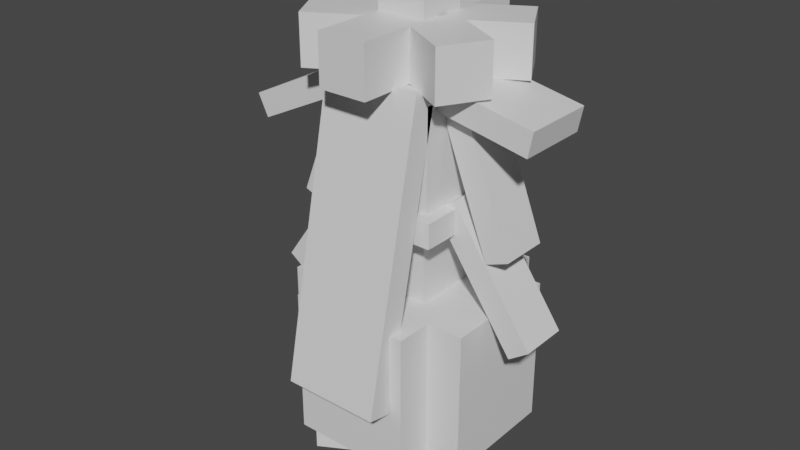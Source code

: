 # Source: lilligant.blend  (saved by Blender 2.81.16; exported with 4.5.12 LTS)
import bpy
from mathutils import Matrix  # noqa: F401  (used for matrix-valued properties, if any)

bpy.ops.wm.read_factory_settings(use_empty=True)
scene = bpy.context.scene
scene.name = 'Scene'

# ---- collections
col_collection = bpy.data.collections.new('Collection'); scene.collection.children.link(col_collection)

# ---- materials (node trees are filled in below, after node groups)
mat_default_obj = bpy.data.materials.new('Default OBJ')
mat_default_obj.use_transparent_shadow = False

# ---- material node trees
mat_default_obj.use_nodes = True; mat_default_obj.node_tree.nodes.clear()
_N = mat_default_obj.node_tree.nodes; _L = mat_default_obj.node_tree.links
n0 = _N.new('ShaderNodeOutputMaterial'); n0.name = 'Material Output'; n0.location = (300, 300)
n1 = _N.new('ShaderNodeBsdfPrincipled'); n1.name = 'Principled BSDF'; n1.location = (10, 300)
n1.distribution = 'GGX'
n1.subsurface_method = 'BURLEY'
n1.inputs[3].default_value = 1.45
n1.inputs[27].default_value = (0.0, 0.0, 0.0, 1.0)
n1.inputs[28].default_value = 1.0
_L.new(n1.outputs[0], n0.inputs[0])
n0.is_active_output = True

# ---- world
world_world = bpy.data.worlds.new('World'); scene.world = world_world
world_world.use_nodes = True; world_world.node_tree.nodes.clear()
_N = world_world.node_tree.nodes; _L = world_world.node_tree.links
n0 = _N.new('ShaderNodeOutputWorld'); n0.name = 'World Output'; n0.location = (300, 300)
n1 = _N.new('ShaderNodeBackground'); n1.name = 'Background'; n1.location = (10, 300)
n1.inputs[0].default_value = (0.05088, 0.05088, 0.05088, 1.0)
_L.new(n1.outputs[0], n0.inputs[0])
n0.is_active_output = True
world_world.color = (0.05088, 0.05088, 0.05088)
world_world.use_sun_shadow = False
world_world.sun_shadow_jitter_overblur = 0.0

# ---- meshes
me_leafback = bpy.data.meshes.new('leafback')
me_leafback.from_pydata([(0.125, -0.7402, 0.125), (-0.125, -0.7402, 0.125), (-0.125, -0.006483, -0.03057), (0.125, -0.006483, -0.03057), (-0.125, -0.7272, 0.1862), (0.125, -0.7272, 0.1862), (0.125, 0.006484, 0.03057), (-0.125, 0.006484, 0.03057)], [], [(0, 1, 2, 3), (4, 5, 6, 7), (3, 2, 7, 6), (5, 4, 1, 0), (5, 0, 3, 6), (1, 4, 7, 2)])
_uv = me_leafback.uv_layers.new(name='UVMap')
_uv.uv.foreach_set('vector', [0.0125, 0.0, 0.0625, 0.0, 0.0625, 0.1538, 0.0125, 0.1538, 0.075, 0.0, 0.125, 0.0, 0.125, 0.1538, 0.075, 0.1538, 0.0125, 0.1538, 0.0625, 0.1538, 0.0625, 0.1667, 0.0125, 0.1667, 0.0625, 0.1538, 0.1125, 0.1538, 0.1125, 0.1667, 0.0625, 0.1667, 0.0, 0.0, 0.0125, 0.0, 0.0125, 0.1538, 0.0, 0.1538, 0.0625, 0.0, 0.075, 0.0, 0.075, 0.1538, 0.0625, 0.1538])
me_leafback.materials.append(mat_default_obj)
me_leafback.use_remesh_fix_poles = True
me_leafback.use_remesh_preserve_attributes = False
me_leafback.use_mirror_vertex_groups = False
me_leafback.update()
me_footright = bpy.data.meshes.new('footright')
me_footright.from_pydata([(0.077, -0.0625, 0.1166), (0.1395, -0.0625, 0.008373), (0.1395, 0.0625, 0.008373), (0.077, 0.0625, 0.1166), (-0.077, -0.0625, -0.1166), (-0.1395, -0.0625, -0.008373), (-0.1395, 0.0625, -0.008373), (-0.077, 0.0625, -0.1166)], [], [(0, 1, 2, 3), (4, 5, 6, 7), (3, 2, 7, 6), (5, 4, 1, 0), (5, 0, 3, 6), (1, 4, 7, 2)])
_uv = me_footright.uv_layers.new(name='UVMap')
_uv.uv.foreach_set('vector', [0.05, 0.1923, 0.075, 0.1923, 0.075, 0.2179, 0.05, 0.2179, 0.125, 0.1923, 0.15, 0.1923, 0.15, 0.2179, 0.125, 0.2179, 0.05, 0.2179, 0.075, 0.2179, 0.075, 0.2692, 0.05, 0.2692, 0.075, 0.2179, 0.1, 0.2179, 0.1, 0.2692, 0.075, 0.2692, 0.0, 0.1923, 0.05, 0.1923, 0.05, 0.2179, 0.0, 0.2179, 0.075, 0.1923, 0.125, 0.1923, 0.125, 0.2179, 0.075, 0.2179])
me_footright.materials.append(mat_default_obj)
me_footright.use_remesh_fix_poles = True
me_footright.use_remesh_preserve_attributes = False
me_footright.use_mirror_vertex_groups = False
me_footright.update()
me_body = bpy.data.meshes.new('body')
me_body.from_pydata([(0.09375, -0.09375, -0.09375), (-0.09375, -0.09375, -0.09375), (-0.09375, 0.09375, -0.09375), (0.09375, 0.09375, -0.09375), (-0.09375, -0.09375, 0.09375), (0.09375, -0.09375, 0.09375), (0.09375, 0.09375, 0.09375), (-0.09375, 0.09375, 0.09375)], [], [(0, 1, 2, 3), (4, 5, 6, 7), (3, 2, 7, 6), (5, 4, 1, 0), (5, 0, 3, 6), (1, 4, 7, 2)])
_uv = me_body.uv_layers.new(name='UVMap')
_uv.uv.foreach_set('vector', [0.0375, 0.5897, 0.075, 0.5897, 0.075, 0.6282, 0.0375, 0.6282, 0.1125, 0.5897, 0.15, 0.5897, 0.15, 0.6282, 0.1125, 0.6282, 0.0375, 0.6282, 0.075, 0.6282, 0.075, 0.6667, 0.0375, 0.6667, 0.075, 0.6282, 0.1125, 0.6282, 0.1125, 0.6667, 0.075, 0.6667, 0.0, 0.5897, 0.0375, 0.5897, 0.0375, 0.6282, 0.0, 0.6282, 0.075, 0.5897, 0.1125, 0.5897, 0.1125, 0.6282, 0.075, 0.6282])
me_body.materials.append(mat_default_obj)
me_body.use_remesh_fix_poles = True
me_body.use_remesh_preserve_attributes = False
me_body.use_mirror_vertex_groups = False
me_body.update()
me_frill = bpy.data.meshes.new('frill')
me_frill.from_pydata([(0.1562, -0.03125, -0.1562), (-0.1562, -0.03125, -0.1562), (-0.1562, 0.03125, -0.1562), (0.1562, 0.03125, -0.1562), (-0.1562, -0.03125, 0.1562), (0.1562, -0.03125, 0.1562), (0.1562, 0.03125, 0.1562), (-0.1562, 0.03125, 0.1562)], [], [(0, 1, 2, 3), (4, 5, 6, 7), (3, 2, 7, 6), (5, 4, 1, 0), (5, 0, 3, 6), (1, 4, 7, 2)])
_uv = me_frill.uv_layers.new(name='UVMap')
_uv.uv.foreach_set('vector', [0.8125, 0.9231, 0.875, 0.9231, 0.875, 0.9359, 0.8125, 0.9359, 0.9375, 0.9231, 1.0, 0.9231, 1.0, 0.9359, 0.9375, 0.9359, 0.8125, 0.9359, 0.875, 0.9359, 0.875, 1.0, 0.8125, 1.0, 0.875, 0.9359, 0.9375, 0.9359, 0.9375, 1.0, 0.875, 1.0, 0.75, 0.9231, 0.8125, 0.9231, 0.8125, 0.9359, 0.75, 0.9359, 0.875, 0.9231, 0.9375, 0.9231, 0.9375, 0.9359, 0.875, 0.9359])
me_frill.materials.append(mat_default_obj)
me_frill.use_remesh_fix_poles = True
me_frill.use_remesh_preserve_attributes = False
me_frill.use_mirror_vertex_groups = False
me_frill.update()
me_head = bpy.data.meshes.new('head')
me_head.from_pydata([(0.125, 0.0, -0.125), (-0.125, 0.0, -0.125), (-0.125, 0.25, -0.125), (0.125, 0.25, -0.125), (-0.125, 0.0, 0.125), (0.125, 0.0, 0.125), (0.125, 0.25, 0.125), (-0.125, 0.25, 0.125)], [], [(0, 1, 2, 3), (4, 5, 6, 7), (3, 2, 7, 6), (5, 4, 1, 0), (5, 0, 3, 6), (1, 4, 7, 2)])
_uv = me_head.uv_layers.new(name='UVMap')
_uv.uv.foreach_set('vector', [0.05, 0.8974, 0.1, 0.8974, 0.1, 0.9487, 0.05, 0.9487, 0.15, 0.8974, 0.2, 0.8974, 0.2, 0.9487, 0.15, 0.9487, 0.05, 0.9487, 0.1, 0.9487, 0.1, 1.0, 0.05, 1.0, 0.1, 0.9487, 0.15, 0.9487, 0.15, 1.0, 0.1, 1.0, 0.0, 0.8974, 0.05, 0.8974, 0.05, 0.9487, 0.0, 0.9487, 0.1, 0.8974, 0.15, 0.8974, 0.15, 0.9487, 0.1, 0.9487])
me_head.materials.append(mat_default_obj)
me_head.use_remesh_fix_poles = True
me_head.use_remesh_preserve_attributes = False
me_head.use_mirror_vertex_groups = False
me_head.update()
me_headchild = bpy.data.meshes.new('headChild')
me_headchild.from_pydata([(0.2103, 0.06781, -0.09375), (-0.1829, -0.124, -0.09375), (-0.2103, -0.06781, -0.09375), (0.1829, 0.124, -0.09375), (-0.1829, -0.124, 0.09375), (0.2103, 0.06781, 0.09375), (0.1829, 0.124, 0.09375), (-0.2103, -0.06781, 0.09375)], [], [(0, 1, 2, 3), (4, 5, 6, 7), (3, 2, 7, 6), (5, 4, 1, 0), (5, 0, 3, 6), (1, 4, 7, 2)])
_uv = me_headchild.uv_layers.new(name='UVMap')
_uv.uv.foreach_set('vector', [0.2875, 0.7564, 0.375, 0.7564, 0.375, 0.7692, 0.2875, 0.7692, 0.4125, 0.7564, 0.5, 0.7564, 0.5, 0.7692, 0.4125, 0.7692, 0.2875, 0.7692, 0.375, 0.7692, 0.375, 0.8077, 0.2875, 0.8077, 0.375, 0.7692, 0.4625, 0.7692, 0.4625, 0.8077, 0.375, 0.8077, 0.25, 0.7564, 0.2875, 0.7564, 0.2875, 0.7692, 0.25, 0.7692, 0.375, 0.7564, 0.4125, 0.7564, 0.4125, 0.7692, 0.375, 0.7692])
me_headchild.materials.append(mat_default_obj)
me_headchild.use_remesh_fix_poles = True
me_headchild.use_remesh_preserve_attributes = False
me_headchild.use_mirror_vertex_groups = False
me_headchild.update()
me_headchild_000 = bpy.data.meshes.new('headChild.000')
me_headchild_000.from_pydata([(0.2088, -0.07242, -0.09375), (-0.2207, 0.01106, -0.09375), (-0.2088, 0.07242, -0.09375), (0.2207, -0.01106, -0.09375), (-0.2207, 0.01106, 0.09375), (0.2088, -0.07242, 0.09375), (0.2207, -0.01106, 0.09375), (-0.2088, 0.07242, 0.09375)], [], [(0, 1, 2, 3), (4, 5, 6, 7), (3, 2, 7, 6), (5, 4, 1, 0), (5, 0, 3, 6), (1, 4, 7, 2)])
_uv = me_headchild_000.uv_layers.new(name='UVMap')
_uv.uv.foreach_set('vector', [0.2875, 0.7564, 0.375, 0.7564, 0.375, 0.7692, 0.2875, 0.7692, 0.4125, 0.7564, 0.5, 0.7564, 0.5, 0.7692, 0.4125, 0.7692, 0.2875, 0.7692, 0.375, 0.7692, 0.375, 0.8077, 0.2875, 0.8077, 0.375, 0.7692, 0.4625, 0.7692, 0.4625, 0.8077, 0.375, 0.8077, 0.25, 0.7564, 0.2875, 0.7564, 0.2875, 0.7692, 0.25, 0.7692, 0.375, 0.7564, 0.4125, 0.7564, 0.4125, 0.7692, 0.375, 0.7692])
me_headchild_000.materials.append(mat_default_obj)
me_headchild_000.use_remesh_fix_poles = True
me_headchild_000.use_remesh_preserve_attributes = False
me_headchild_000.use_mirror_vertex_groups = False
me_headchild_000.update()
me_headchild_001 = bpy.data.meshes.new('headChild.001')
me_headchild_001.from_pydata([(0.0625, -0.125, -0.0625), (-0.0625, -0.125, -0.0625), (-0.0625, 0.125, -0.0625), (0.0625, 0.125, -0.0625), (-0.0625, -0.125, 0.0625), (0.0625, -0.125, 0.0625), (0.0625, 0.125, 0.0625), (-0.0625, 0.125, 0.0625)], [], [(0, 1, 2, 3), (4, 5, 6, 7), (3, 2, 7, 6), (5, 4, 1, 0), (5, 0, 3, 6), (1, 4, 7, 2)])
_uv = me_headchild_001.uv_layers.new(name='UVMap')
_uv.uv.foreach_set('vector', [0.4, 0.9231, 0.425, 0.9231, 0.425, 0.9744, 0.4, 0.9744, 0.45, 0.9231, 0.475, 0.9231, 0.475, 0.9744, 0.45, 0.9744, 0.4, 0.9744, 0.425, 0.9744, 0.425, 1.0, 0.4, 1.0, 0.425, 0.9744, 0.45, 0.9744, 0.45, 1.0, 0.425, 1.0, 0.375, 0.9231, 0.4, 0.9231, 0.4, 0.9744, 0.375, 0.9744, 0.425, 0.9231, 0.45, 0.9231, 0.45, 0.9744, 0.425, 0.9744])
me_headchild_001.materials.append(mat_default_obj)
me_headchild_001.use_remesh_fix_poles = True
me_headchild_001.use_remesh_preserve_attributes = False
me_headchild_001.use_mirror_vertex_groups = False
me_headchild_001.update()
me_headchild_002 = bpy.data.meshes.new('headChild.002')
me_headchild_002.from_pydata([(-0.04994, -0.0625, -0.101), (-0.1124, -0.0625, 0.007252), (-0.1124, 0.0625, 0.007252), (-0.04994, 0.0625, -0.101), (0.04994, -0.0625, 0.101), (0.1124, -0.0625, -0.007252), (0.1124, 0.0625, -0.007252), (0.04994, 0.0625, 0.101)], [], [(0, 1, 2, 3), (4, 5, 6, 7), (3, 2, 7, 6), (5, 4, 1, 0), (5, 0, 3, 6), (1, 4, 7, 2)])
_uv = me_headchild_002.uv_layers.new(name='UVMap')
_uv.uv.foreach_set('vector', [0.575, 0.9359, 0.6, 0.9359, 0.6, 0.9615, 0.575, 0.9615, 0.6375, 0.9359, 0.6625, 0.9359, 0.6625, 0.9615, 0.6375, 0.9615, 0.575, 0.9615, 0.6, 0.9615, 0.6, 1.0, 0.575, 1.0, 0.6, 0.9615, 0.625, 0.9615, 0.625, 1.0, 0.6, 1.0, 0.5375, 0.9359, 0.575, 0.9359, 0.575, 0.9615, 0.5375, 0.9615, 0.6, 0.9359, 0.6375, 0.9359, 0.6375, 0.9615, 0.6, 0.9615])
me_headchild_002.materials.append(mat_default_obj)
me_headchild_002.use_remesh_fix_poles = True
me_headchild_002.use_remesh_preserve_attributes = False
me_headchild_002.use_mirror_vertex_groups = False
me_headchild_002.update()
me_headchild_003 = bpy.data.meshes.new('headChild.003')
me_headchild_003.from_pydata([(0.04994, -0.0625, 0.101), (0.1124, -0.0625, -0.007252), (0.1124, 0.0625, -0.007252), (0.04994, 0.0625, 0.101), (-0.04994, -0.0625, -0.101), (-0.1124, -0.0625, 0.007252), (-0.1124, 0.0625, 0.007252), (-0.04994, 0.0625, -0.101)], [], [(0, 1, 2, 3), (4, 5, 6, 7), (3, 2, 7, 6), (5, 4, 1, 0), (5, 0, 3, 6), (1, 4, 7, 2)])
_uv = me_headchild_003.uv_layers.new(name='UVMap')
_uv.uv.foreach_set('vector', [0.575, 0.9359, 0.6, 0.9359, 0.6, 0.9615, 0.575, 0.9615, 0.6375, 0.9359, 0.6625, 0.9359, 0.6625, 0.9615, 0.6375, 0.9615, 0.575, 0.9615, 0.6, 0.9615, 0.6, 1.0, 0.575, 1.0, 0.6, 0.9615, 0.625, 0.9615, 0.625, 1.0, 0.6, 1.0, 0.5375, 0.9359, 0.575, 0.9359, 0.575, 0.9615, 0.5375, 0.9615, 0.6, 0.9359, 0.6375, 0.9359, 0.6375, 0.9615, 0.6, 0.9615])
me_headchild_003.materials.append(mat_default_obj)
me_headchild_003.use_remesh_fix_poles = True
me_headchild_003.use_remesh_preserve_attributes = False
me_headchild_003.use_mirror_vertex_groups = False
me_headchild_003.update()
me_headchild_004 = bpy.data.meshes.new('headChild.004')
me_headchild_004.from_pydata([(-0.0625, -0.0625, 0.09375), (0.0625, -0.0625, 0.09375), (0.0625, 0.0625, 0.09375), (-0.0625, 0.0625, 0.09375), (0.0625, -0.0625, -0.09375), (-0.0625, -0.0625, -0.09375), (-0.0625, 0.0625, -0.09375), (0.0625, 0.0625, -0.09375)], [], [(0, 1, 2, 3), (4, 5, 6, 7), (3, 2, 7, 6), (5, 4, 1, 0), (5, 0, 3, 6), (1, 4, 7, 2)])
_uv = me_headchild_004.uv_layers.new(name='UVMap')
_uv.uv.foreach_set('vector', [0.575, 0.9359, 0.6, 0.9359, 0.6, 0.9615, 0.575, 0.9615, 0.6375, 0.9359, 0.6625, 0.9359, 0.6625, 0.9615, 0.6375, 0.9615, 0.575, 0.9615, 0.6, 0.9615, 0.6, 1.0, 0.575, 1.0, 0.6, 0.9615, 0.625, 0.9615, 0.625, 1.0, 0.6, 1.0, 0.5375, 0.9359, 0.575, 0.9359, 0.575, 0.9615, 0.5375, 0.9615, 0.6, 0.9359, 0.6375, 0.9359, 0.6375, 0.9615, 0.6, 0.9615])
me_headchild_004.materials.append(mat_default_obj)
me_headchild_004.use_remesh_fix_poles = True
me_headchild_004.use_remesh_preserve_attributes = False
me_headchild_004.use_mirror_vertex_groups = False
me_headchild_004.update()
me_headchild_005 = bpy.data.meshes.new('headChild.005')
me_headchild_005.from_pydata([(0.0625, -0.0625, -0.09375), (-0.0625, -0.0625, -0.09375), (-0.0625, 0.0625, -0.09375), (0.0625, 0.0625, -0.09375), (-0.0625, -0.0625, 0.09375), (0.0625, -0.0625, 0.09375), (0.0625, 0.0625, 0.09375), (-0.0625, 0.0625, 0.09375)], [], [(0, 1, 2, 3), (4, 5, 6, 7), (3, 2, 7, 6), (5, 4, 1, 0), (5, 0, 3, 6), (1, 4, 7, 2)])
_uv = me_headchild_005.uv_layers.new(name='UVMap')
_uv.uv.foreach_set('vector', [0.575, 0.9359, 0.6, 0.9359, 0.6, 0.9615, 0.575, 0.9615, 0.6375, 0.9359, 0.6625, 0.9359, 0.6625, 0.9615, 0.6375, 0.9615, 0.575, 0.9615, 0.6, 0.9615, 0.6, 1.0, 0.575, 1.0, 0.6, 0.9615, 0.625, 0.9615, 0.625, 1.0, 0.6, 1.0, 0.5375, 0.9359, 0.575, 0.9359, 0.575, 0.9615, 0.5375, 0.9615, 0.6, 0.9359, 0.6375, 0.9359, 0.6375, 0.9615, 0.6, 0.9615])
me_headchild_005.materials.append(mat_default_obj)
me_headchild_005.use_remesh_fix_poles = True
me_headchild_005.use_remesh_preserve_attributes = False
me_headchild_005.use_mirror_vertex_groups = False
me_headchild_005.update()
me_headchild_006 = bpy.data.meshes.new('headChild.006')
me_headchild_006.from_pydata([(-0.1124, -0.0625, -0.007252), (-0.04994, -0.0625, 0.101), (-0.04994, 0.0625, 0.101), (-0.1124, 0.0625, -0.007252), (0.1124, -0.0625, 0.007252), (0.04994, -0.0625, -0.101), (0.04994, 0.0625, -0.101), (0.1124, 0.0625, 0.007252)], [], [(0, 1, 2, 3), (4, 5, 6, 7), (3, 2, 7, 6), (5, 4, 1, 0), (5, 0, 3, 6), (1, 4, 7, 2)])
_uv = me_headchild_006.uv_layers.new(name='UVMap')
_uv.uv.foreach_set('vector', [0.575, 0.9359, 0.6, 0.9359, 0.6, 0.9615, 0.575, 0.9615, 0.6375, 0.9359, 0.6625, 0.9359, 0.6625, 0.9615, 0.6375, 0.9615, 0.575, 0.9615, 0.6, 0.9615, 0.6, 1.0, 0.575, 1.0, 0.6, 0.9615, 0.625, 0.9615, 0.625, 1.0, 0.6, 1.0, 0.5375, 0.9359, 0.575, 0.9359, 0.575, 0.9615, 0.5375, 0.9615, 0.6, 0.9359, 0.6375, 0.9359, 0.6375, 0.9615, 0.6, 0.9615])
me_headchild_006.materials.append(mat_default_obj)
me_headchild_006.use_remesh_fix_poles = True
me_headchild_006.use_remesh_preserve_attributes = False
me_headchild_006.use_mirror_vertex_groups = False
me_headchild_006.update()
me_headchild_007 = bpy.data.meshes.new('headChild.007')
me_headchild_007.from_pydata([(0.1124, -0.0625, 0.007252), (0.04994, -0.0625, -0.101), (0.04994, 0.0625, -0.101), (0.1124, 0.0625, 0.007252), (-0.1124, -0.0625, -0.007252), (-0.04994, -0.0625, 0.101), (-0.04994, 0.0625, 0.101), (-0.1124, 0.0625, -0.007252)], [], [(0, 1, 2, 3), (4, 5, 6, 7), (3, 2, 7, 6), (5, 4, 1, 0), (5, 0, 3, 6), (1, 4, 7, 2)])
_uv = me_headchild_007.uv_layers.new(name='UVMap')
_uv.uv.foreach_set('vector', [0.575, 0.9359, 0.6, 0.9359, 0.6, 0.9615, 0.575, 0.9615, 0.6375, 0.9359, 0.6625, 0.9359, 0.6625, 0.9615, 0.6375, 0.9615, 0.575, 0.9615, 0.6, 0.9615, 0.6, 1.0, 0.575, 1.0, 0.6, 0.9615, 0.625, 0.9615, 0.625, 1.0, 0.6, 1.0, 0.5375, 0.9359, 0.575, 0.9359, 0.575, 0.9615, 0.5375, 0.9615, 0.6, 0.9359, 0.6375, 0.9359, 0.6375, 0.9615, 0.6, 0.9615])
me_headchild_007.materials.append(mat_default_obj)
me_headchild_007.use_remesh_fix_poles = True
me_headchild_007.use_remesh_preserve_attributes = False
me_headchild_007.use_mirror_vertex_groups = False
me_headchild_007.update()
me_headchild_008 = bpy.data.meshes.new('headChild.008')
me_headchild_008.from_pydata([(-0.03802, -0.1862, -0.0625), (-0.09637, -0.1638, -0.0625), (0.03802, 0.1862, -0.0625), (0.09637, 0.1638, -0.0625), (-0.09637, -0.1638, 0.0625), (-0.03802, -0.1862, 0.0625), (0.09637, 0.1638, 0.0625), (0.03802, 0.1862, 0.0625)], [], [(0, 1, 2, 3), (4, 5, 6, 7), (3, 2, 7, 6), (5, 4, 1, 0), (5, 0, 3, 6), (1, 4, 7, 2)])
_uv = me_headchild_008.uv_layers.new(name='UVMap')
_uv.uv.foreach_set('vector', [0.15, 0.7436, 0.1625, 0.7436, 0.1625, 0.8205, 0.15, 0.8205, 0.1875, 0.7436, 0.2, 0.7436, 0.2, 0.8205, 0.1875, 0.8205, 0.15, 0.8205, 0.1625, 0.8205, 0.1625, 0.8462, 0.15, 0.8462, 0.1625, 0.8205, 0.175, 0.8205, 0.175, 0.8462, 0.1625, 0.8462, 0.125, 0.7436, 0.15, 0.7436, 0.15, 0.8205, 0.125, 0.8205, 0.1625, 0.7436, 0.1875, 0.7436, 0.1875, 0.8205, 0.1625, 0.8205])
me_headchild_008.materials.append(mat_default_obj)
me_headchild_008.use_remesh_fix_poles = True
me_headchild_008.use_remesh_preserve_attributes = False
me_headchild_008.use_mirror_vertex_groups = False
me_headchild_008.update()
me_headchild_009 = bpy.data.meshes.new('headChild.009')
me_headchild_009.from_pydata([(0.09637, -0.1638, -0.0625), (0.03802, -0.1862, -0.0625), (-0.09637, 0.1638, -0.0625), (-0.03802, 0.1862, -0.0625), (0.03802, -0.1862, 0.0625), (0.09637, -0.1638, 0.0625), (-0.03802, 0.1862, 0.0625), (-0.09637, 0.1638, 0.0625)], [], [(0, 1, 2, 3), (4, 5, 6, 7), (3, 2, 7, 6), (5, 4, 1, 0), (5, 0, 3, 6), (1, 4, 7, 2)])
_uv = me_headchild_009.uv_layers.new(name='UVMap')
_uv.uv.foreach_set('vector', [0.15, 0.7436, 0.1625, 0.7436, 0.1625, 0.8205, 0.15, 0.8205, 0.1875, 0.7436, 0.2, 0.7436, 0.2, 0.8205, 0.1875, 0.8205, 0.15, 0.8205, 0.1625, 0.8205, 0.1625, 0.8462, 0.15, 0.8462, 0.1625, 0.8205, 0.175, 0.8205, 0.175, 0.8462, 0.1625, 0.8462, 0.125, 0.7436, 0.15, 0.7436, 0.15, 0.8205, 0.125, 0.8205, 0.1625, 0.7436, 0.1875, 0.7436, 0.1875, 0.8205, 0.1625, 0.8205])
me_headchild_009.materials.append(mat_default_obj)
me_headchild_009.use_remesh_fix_poles = True
me_headchild_009.use_remesh_preserve_attributes = False
me_headchild_009.use_mirror_vertex_groups = False
me_headchild_009.update()
me_armright = bpy.data.meshes.new('armright')
me_armright.from_pydata([(0.2407, -0.2893, -0.0625), (0.1895, -0.3251, -0.0625), (-0.0256, -0.01792, -0.0625), (0.0256, 0.01792, -0.0625), (0.1895, -0.3251, 0.0625), (0.2407, -0.2893, 0.0625), (0.0256, 0.01792, 0.0625), (-0.0256, -0.01792, 0.0625)], [], [(0, 1, 2, 3), (4, 5, 6, 7), (3, 2, 7, 6), (5, 4, 1, 0), (5, 0, 3, 6), (1, 4, 7, 2)])
_uv = me_armright.uv_layers.new(name='UVMap')
_uv.uv.foreach_set('vector', [0.025, 0.7436, 0.0375, 0.7436, 0.0375, 0.8205, 0.025, 0.8205, 0.0625, 0.7436, 0.075, 0.7436, 0.075, 0.8205, 0.0625, 0.8205, 0.025, 0.8205, 0.0375, 0.8205, 0.0375, 0.8462, 0.025, 0.8462, 0.0375, 0.8205, 0.05, 0.8205, 0.05, 0.8462, 0.0375, 0.8462, 0.0, 0.7436, 0.025, 0.7436, 0.025, 0.8205, 0.0, 0.8205, 0.0375, 0.7436, 0.0625, 0.7436, 0.0625, 0.8205, 0.0375, 0.8205])
me_armright.materials.append(mat_default_obj)
me_armright.use_remesh_fix_poles = True
me_armright.use_remesh_preserve_attributes = False
me_armright.use_mirror_vertex_groups = False
me_armright.update()
me_leglong = bpy.data.meshes.new('leglong')
me_leglong.from_pydata([(0.1562, -0.1875, -0.25), (-0.1562, -0.1875, -0.25), (-0.1562, 0.1875, -0.25), (0.1562, 0.1875, -0.25), (-0.1562, -0.1875, 0.25), (0.1562, -0.1875, 0.25), (0.1562, 0.1875, 0.25), (-0.1562, 0.1875, 0.25)], [], [(0, 1, 2, 3), (4, 5, 6, 7), (3, 2, 7, 6), (5, 4, 1, 0), (5, 0, 3, 6), (1, 4, 7, 2)])
_uv = me_leglong.uv_layers.new(name='UVMap')
_uv.uv.foreach_set('vector', [0.1, 0.3205, 0.1625, 0.3205, 0.1625, 0.3974, 0.1, 0.3974, 0.2625, 0.3205, 0.325, 0.3205, 0.325, 0.3974, 0.2625, 0.3974, 0.1, 0.3974, 0.1625, 0.3974, 0.1625, 0.5, 0.1, 0.5, 0.1625, 0.3974, 0.225, 0.3974, 0.225, 0.5, 0.1625, 0.5, 0.0, 0.3205, 0.1, 0.3205, 0.1, 0.3974, 0.0, 0.3974, 0.1625, 0.3205, 0.2625, 0.3205, 0.2625, 0.3974, 0.1625, 0.3974])
me_leglong.materials.append(mat_default_obj)
me_leglong.use_remesh_fix_poles = True
me_leglong.use_remesh_preserve_attributes = False
me_leglong.use_mirror_vertex_groups = False
me_leglong.update()
me_armleft = bpy.data.meshes.new('armleft')
me_armleft.from_pydata([(-0.1895, -0.3251, -0.0625), (-0.2407, -0.2893, -0.0625), (-0.0256, 0.01792, -0.0625), (0.0256, -0.01792, -0.0625), (-0.2407, -0.2893, 0.0625), (-0.1895, -0.3251, 0.0625), (0.0256, -0.01792, 0.0625), (-0.0256, 0.01792, 0.0625)], [], [(0, 1, 2, 3), (4, 5, 6, 7), (3, 2, 7, 6), (5, 4, 1, 0), (5, 0, 3, 6), (1, 4, 7, 2)])
_uv = me_armleft.uv_layers.new(name='UVMap')
_uv.uv.foreach_set('vector', [0.025, 0.7436, 0.0375, 0.7436, 0.0375, 0.8205, 0.025, 0.8205, 0.0625, 0.7436, 0.075, 0.7436, 0.075, 0.8205, 0.0625, 0.8205, 0.025, 0.8205, 0.0375, 0.8205, 0.0375, 0.8462, 0.025, 0.8462, 0.0375, 0.8205, 0.05, 0.8205, 0.05, 0.8462, 0.0375, 0.8462, 0.0, 0.7436, 0.025, 0.7436, 0.025, 0.8205, 0.0, 0.8205, 0.0375, 0.7436, 0.0625, 0.7436, 0.0625, 0.8205, 0.0375, 0.8205])
me_armleft.materials.append(mat_default_obj)
me_armleft.use_remesh_fix_poles = True
me_armleft.use_remesh_preserve_attributes = False
me_armleft.use_mirror_vertex_groups = False
me_armleft.update()
me_footmiddle = bpy.data.meshes.new('footmiddle')
me_footmiddle.from_pydata([(0.0625, -0.0625, -0.125), (-0.0625, -0.0625, -0.125), (-0.0625, 0.0625, -0.125), (0.0625, 0.0625, -0.125), (-0.0625, -0.0625, 0.125), (0.0625, -0.0625, 0.125), (0.0625, 0.0625, 0.125), (-0.0625, 0.0625, 0.125)], [], [(0, 1, 2, 3), (4, 5, 6, 7), (3, 2, 7, 6), (5, 4, 1, 0), (5, 0, 3, 6), (1, 4, 7, 2)])
_uv = me_footmiddle.uv_layers.new(name='UVMap')
_uv.uv.foreach_set('vector', [0.05, 0.1923, 0.075, 0.1923, 0.075, 0.2179, 0.05, 0.2179, 0.125, 0.1923, 0.15, 0.1923, 0.15, 0.2179, 0.125, 0.2179, 0.05, 0.2179, 0.075, 0.2179, 0.075, 0.2692, 0.05, 0.2692, 0.075, 0.2179, 0.1, 0.2179, 0.1, 0.2692, 0.075, 0.2692, 0.0, 0.1923, 0.05, 0.1923, 0.05, 0.2179, 0.0, 0.2179, 0.075, 0.1923, 0.125, 0.1923, 0.125, 0.2179, 0.075, 0.2179])
me_footmiddle.materials.append(mat_default_obj)
me_footmiddle.use_remesh_fix_poles = True
me_footmiddle.use_remesh_preserve_attributes = False
me_footmiddle.use_mirror_vertex_groups = False
me_footmiddle.update()
me_legwide = bpy.data.meshes.new('legwide')
me_legwide.from_pydata([(0.25, -0.1875, -0.1562), (-0.25, -0.1875, -0.1562), (-0.25, 0.1875, -0.1562), (0.25, 0.1875, -0.1562), (-0.25, -0.1875, 0.1562), (0.25, -0.1875, 0.1562), (0.25, 0.1875, 0.1562), (-0.25, 0.1875, 0.1562)], [], [(0, 1, 2, 3), (4, 5, 6, 7), (3, 2, 7, 6), (5, 4, 1, 0), (5, 0, 3, 6), (1, 4, 7, 2)])
_uv = me_legwide.uv_layers.new(name='UVMap')
_uv.uv.foreach_set('vector', [0.425, 0.3333, 0.525, 0.3333, 0.525, 0.4103, 0.425, 0.4103, 0.5875, 0.3333, 0.6875, 0.3333, 0.6875, 0.4103, 0.5875, 0.4103, 0.425, 0.4103, 0.525, 0.4103, 0.525, 0.4744, 0.425, 0.4744, 0.525, 0.4103, 0.625, 0.4103, 0.625, 0.4744, 0.525, 0.4744, 0.3625, 0.3333, 0.425, 0.3333, 0.425, 0.4103, 0.3625, 0.4103, 0.525, 0.3333, 0.5875, 0.3333, 0.5875, 0.4103, 0.525, 0.4103])
me_legwide.materials.append(mat_default_obj)
me_legwide.use_remesh_fix_poles = True
me_legwide.use_remesh_preserve_attributes = False
me_legwide.use_mirror_vertex_groups = False
me_legwide.update()
me_footleft = bpy.data.meshes.new('footleft')
me_footleft.from_pydata([(-0.1395, -0.0625, 0.008373), (-0.077, -0.0625, 0.1166), (-0.077, 0.0625, 0.1166), (-0.1395, 0.0625, 0.008373), (0.1395, -0.0625, -0.008373), (0.077, -0.0625, -0.1166), (0.077, 0.0625, -0.1166), (0.1395, 0.0625, -0.008373)], [], [(0, 1, 2, 3), (4, 5, 6, 7), (3, 2, 7, 6), (5, 4, 1, 0), (5, 0, 3, 6), (1, 4, 7, 2)])
_uv = me_footleft.uv_layers.new(name='UVMap')
_uv.uv.foreach_set('vector', [0.05, 0.1923, 0.075, 0.1923, 0.075, 0.2179, 0.05, 0.2179, 0.125, 0.1923, 0.15, 0.1923, 0.15, 0.2179, 0.125, 0.2179, 0.05, 0.2179, 0.075, 0.2179, 0.075, 0.2692, 0.05, 0.2692, 0.075, 0.2179, 0.1, 0.2179, 0.1, 0.2692, 0.075, 0.2692, 0.0, 0.1923, 0.05, 0.1923, 0.05, 0.2179, 0.0, 0.2179, 0.075, 0.1923, 0.125, 0.1923, 0.125, 0.2179, 0.075, 0.2179])
me_footleft.materials.append(mat_default_obj)
me_footleft.use_remesh_fix_poles = True
me_footleft.use_remesh_preserve_attributes = False
me_footleft.use_mirror_vertex_groups = False
me_footleft.update()

# ---- objects
ob_leafback = bpy.data.objects.new('leafback', me_leafback)
ob_footright = bpy.data.objects.new('footright', me_footright)
ob_body = bpy.data.objects.new('body', me_body)
ob_frill = bpy.data.objects.new('frill', me_frill)
ob_head = bpy.data.objects.new('head', me_head)
ob_headchild = bpy.data.objects.new('headChild', me_headchild)
ob_headchild_000 = bpy.data.objects.new('headChild.000', me_headchild_000)
ob_headchild_001 = bpy.data.objects.new('headChild.001', me_headchild_001)
ob_headchild_002 = bpy.data.objects.new('headChild.002', me_headchild_002)
ob_headchild_003 = bpy.data.objects.new('headChild.003', me_headchild_003)
ob_headchild_004 = bpy.data.objects.new('headChild.004', me_headchild_004)
ob_headchild_005 = bpy.data.objects.new('headChild.005', me_headchild_005)
ob_headchild_006 = bpy.data.objects.new('headChild.006', me_headchild_006)
ob_headchild_007 = bpy.data.objects.new('headChild.007', me_headchild_007)
ob_headchild_008 = bpy.data.objects.new('headChild.008', me_headchild_008)
ob_headchild_009 = bpy.data.objects.new('headChild.009', me_headchild_009)
ob_armright = bpy.data.objects.new('armright', me_armright)
ob_leglong = bpy.data.objects.new('leglong', me_leglong)
ob_armleft = bpy.data.objects.new('armleft', me_armleft)
ob_footmiddle = bpy.data.objects.new('footmiddle', me_footmiddle)
ob_legwide = bpy.data.objects.new('legwide', me_legwide)
ob_footleft = bpy.data.objects.new('footleft', me_footleft)

# ---- transforms, parenting, visibility, modifiers, constraints
ob_leafback.parent = ob_head
ob_leafback.matrix_parent_inverse = Matrix(((1.0, 0.0, 0.0, -0.0), (0.0, -1.629e-07, 1.0, -0.7764), (0.0, -1.0, -1.629e-07, 2.606e-07), (-0.0, 0.0, -0.0, 1.0)))
ob_leafback.location = (0.0, -0.1315, 1.06)
ob_leafback.rotation_euler = (1.571, -0.0, 0.0)
ob_leafback.lineart.crease_threshold = 0.0
ob_footright.parent = ob_legwide
ob_footright.matrix_parent_inverse = Matrix(((1.0, 0.0, 0.0, -0.0), (0.0, -1.629e-07, 1.0, -0.3389), (0.0, -1.0, -1.629e-07, 2.487e-07), (-0.0, 0.0, -0.0, 1.0)))
ob_footright.location = (0.1083, -0.0625, 0.08887)
ob_footright.rotation_euler = (1.571, -0.0, 0.0)
ob_footright.lineart.crease_threshold = 0.0
ob_body.parent = ob_leglong
ob_body.matrix_parent_inverse = Matrix(((1.0, 0.0, 0.0, -0.0), (0.0, -1.629e-07, 1.0, -0.3389), (0.0, -1.0, -1.629e-07, 2.487e-07), (-0.0, 0.0, -0.0, 1.0)))
ob_body.location = (0.0, 1.476e-07, 0.6201)
ob_body.rotation_euler = (1.571, -0.0, 0.0)
ob_body.lineart.crease_threshold = 0.0
ob_frill.parent = ob_body
ob_frill.matrix_parent_inverse = Matrix(((1.0, 0.0, 0.0, -0.0), (0.0, -1.629e-07, 1.0, -0.6201), (0.0, -1.0, -1.629e-07, 2.487e-07), (-0.0, 0.0, -0.0, 1.0)))
ob_frill.location = (0.0, 1.273e-07, 0.7451)
ob_frill.rotation_euler = (1.571, -0.0, 0.0)
ob_frill.lineart.crease_threshold = 0.0
ob_head.parent = ob_body
ob_head.matrix_parent_inverse = Matrix(((1.0, 0.0, 0.0, -0.0), (0.0, -1.629e-07, 1.0, -0.6201), (0.0, -1.0, -1.629e-07, 2.487e-07), (-0.0, 0.0, -0.0, 1.0)))
ob_head.location = (0.0, 1.341e-07, 0.7764)
ob_head.rotation_euler = (1.571, -0.0, 0.0)
ob_head.lineart.crease_threshold = 0.0
ob_headchild.parent = ob_head
ob_headchild.matrix_parent_inverse = Matrix(((1.0, 0.0, 0.0, -0.0), (0.0, -1.629e-07, 1.0, -0.7764), (0.0, -1.0, -1.629e-07, 2.606e-07), (-0.0, 0.0, -0.0, 1.0)))
ob_headchild.location = (-0.2076, 8.77e-08, 0.9881)
ob_headchild.rotation_euler = (1.571, -0.0, 0.0)
ob_headchild.lineart.crease_threshold = 0.0
ob_headchild_000.parent = ob_head
ob_headchild_000.matrix_parent_inverse = Matrix(((1.0, 0.0, 0.0, -0.0), (0.0, -1.629e-07, 1.0, -0.7764), (0.0, -1.0, -1.629e-07, 2.606e-07), (-0.0, 0.0, -0.0, 1.0)))
ob_headchild_000.location = (0.1457, 8.013e-08, 1.035)
ob_headchild_000.rotation_euler = (1.571, -0.0, 0.0)
ob_headchild_000.lineart.crease_threshold = 0.0
ob_headchild_001.parent = ob_head
ob_headchild_001.matrix_parent_inverse = Matrix(((1.0, 0.0, 0.0, -0.0), (0.0, -1.629e-07, 1.0, -0.7764), (0.0, -1.0, -1.629e-07, 2.606e-07), (-0.0, 0.0, -0.0, 1.0)))
ob_headchild_001.location = (0.0, 5.6e-08, 1.183)
ob_headchild_001.rotation_euler = (1.571, -0.0, 0.0)
ob_headchild_001.lineart.crease_threshold = 0.0
ob_headchild_002.parent = ob_head
ob_headchild_002.matrix_parent_inverse = Matrix(((1.0, 0.0, 0.0, -0.0), (0.0, -1.629e-07, 1.0, -0.7764), (0.0, -1.0, -1.629e-07, 2.606e-07), (-0.0, 0.0, -0.0, 1.0)))
ob_headchild_002.location = (-0.1353, 0.07813, 1.12)
ob_headchild_002.rotation_euler = (1.571, -0.0, 0.0)
ob_headchild_002.lineart.crease_threshold = 0.0
ob_headchild_003.parent = ob_head
ob_headchild_003.matrix_parent_inverse = Matrix(((1.0, 0.0, 0.0, -0.0), (0.0, -1.629e-07, 1.0, -0.7764), (0.0, -1.0, -1.629e-07, 2.606e-07), (-0.0, 0.0, -0.0, 1.0)))
ob_headchild_003.location = (0.1353, -0.07812, 1.12)
ob_headchild_003.rotation_euler = (1.571, -0.0, 0.0)
ob_headchild_003.lineart.crease_threshold = 0.0
ob_headchild_004.parent = ob_head
ob_headchild_004.matrix_parent_inverse = Matrix(((1.0, 0.0, 0.0, -0.0), (0.0, -1.629e-07, 1.0, -0.7764), (0.0, -1.0, -1.629e-07, 2.606e-07), (-0.0, 0.0, -0.0, 1.0)))
ob_headchild_004.location = (0.0, -0.1562, 1.12)
ob_headchild_004.rotation_euler = (1.571, -0.0, 0.0)
ob_headchild_004.lineart.crease_threshold = 0.0
ob_headchild_005.parent = ob_head
ob_headchild_005.matrix_parent_inverse = Matrix(((1.0, 0.0, 0.0, -0.0), (0.0, -1.629e-07, 1.0, -0.7764), (0.0, -1.0, -1.629e-07, 2.606e-07), (-0.0, 0.0, -0.0, 1.0)))
ob_headchild_005.location = (0.0, 0.1563, 1.12)
ob_headchild_005.rotation_euler = (1.571, -0.0, 0.0)
ob_headchild_005.lineart.crease_threshold = 0.0
ob_headchild_006.parent = ob_head
ob_headchild_006.matrix_parent_inverse = Matrix(((1.0, 0.0, 0.0, -0.0), (0.0, -1.629e-07, 1.0, -0.7764), (0.0, -1.0, -1.629e-07, 2.606e-07), (-0.0, 0.0, -0.0, 1.0)))
ob_headchild_006.location = (-0.1353, -0.07812, 1.12)
ob_headchild_006.rotation_euler = (1.571, -0.0, 0.0)
ob_headchild_006.lineart.crease_threshold = 0.0
ob_headchild_007.parent = ob_head
ob_headchild_007.matrix_parent_inverse = Matrix(((1.0, 0.0, 0.0, -0.0), (0.0, -1.629e-07, 1.0, -0.7764), (0.0, -1.0, -1.629e-07, 2.606e-07), (-0.0, 0.0, -0.0, 1.0)))
ob_headchild_007.location = (0.1353, 0.07813, 1.12)
ob_headchild_007.rotation_euler = (1.571, -0.0, 0.0)
ob_headchild_007.lineart.crease_threshold = 0.0
ob_headchild_008.parent = ob_head
ob_headchild_008.matrix_parent_inverse = Matrix(((1.0, 0.0, 0.0, -0.0), (0.0, -1.629e-07, 1.0, -0.7764), (0.0, -1.0, -1.629e-07, 2.606e-07), (-0.0, 0.0, -0.0, 1.0)))
ob_headchild_008.location = (-0.2042, 1.094e-07, 0.8548)
ob_headchild_008.rotation_euler = (1.571, -0.0, 0.0)
ob_headchild_008.lineart.crease_threshold = 0.0
ob_headchild_009.parent = ob_head
ob_headchild_009.matrix_parent_inverse = Matrix(((1.0, 0.0, 0.0, -0.0), (0.0, -1.629e-07, 1.0, -0.7764), (0.0, -1.0, -1.629e-07, 2.606e-07), (-0.0, 0.0, -0.0, 1.0)))
ob_headchild_009.location = (0.2042, 1.094e-07, 0.8548)
ob_headchild_009.rotation_euler = (1.571, -0.0, 0.0)
ob_headchild_009.lineart.crease_threshold = 0.0
ob_armright.parent = ob_body
ob_armright.matrix_parent_inverse = Matrix(((1.0, 0.0, 0.0, -0.0), (0.0, -1.629e-07, 1.0, -0.6201), (0.0, -1.0, -1.629e-07, 2.487e-07), (-0.0, 0.0, -0.0, 1.0)))
ob_armright.location = (0.125, 1.211e-07, 0.7764)
ob_armright.rotation_euler = (1.571, -0.0, 0.0)
ob_armright.lineart.crease_threshold = 0.0
ob_leglong.location = (0.0, 1.935e-07, 0.3389)
ob_leglong.rotation_euler = (1.571, -0.0, 0.0)
ob_leglong.lineart.crease_threshold = 0.0
ob_armleft.parent = ob_body
ob_armleft.matrix_parent_inverse = Matrix(((1.0, 0.0, 0.0, -0.0), (0.0, -1.629e-07, 1.0, -0.6201), (0.0, -1.0, -1.629e-07, 2.487e-07), (-0.0, 0.0, -0.0, 1.0)))
ob_armleft.location = (-0.125, 1.211e-07, 0.7764)
ob_armleft.rotation_euler = (1.571, -0.0, 0.0)
ob_armleft.lineart.crease_threshold = 0.0
ob_footmiddle.parent = ob_legwide
ob_footmiddle.matrix_parent_inverse = Matrix(((1.0, 0.0, 0.0, -0.0), (0.0, -1.629e-07, 1.0, -0.3389), (0.0, -1.0, -1.629e-07, 2.487e-07), (-0.0, 0.0, -0.0, 1.0)))
ob_footmiddle.location = (0.0, 0.125, 0.08887)
ob_footmiddle.rotation_euler = (1.571, -0.0, 0.0)
ob_footmiddle.lineart.crease_threshold = 0.0
ob_legwide.parent = ob_leglong
ob_legwide.matrix_parent_inverse = Matrix(((1.0, 0.0, 0.0, -0.0), (0.0, -1.629e-07, 1.0, -0.3389), (0.0, -1.0, -1.629e-07, 2.487e-07), (-0.0, 0.0, -0.0, 1.0)))
ob_legwide.location = (0.0, 1.935e-07, 0.3389)
ob_legwide.rotation_euler = (1.571, -0.0, 0.0)
ob_legwide.lineart.crease_threshold = 0.0
ob_footleft.parent = ob_legwide
ob_footleft.matrix_parent_inverse = Matrix(((1.0, 0.0, 0.0, -0.0), (0.0, -1.629e-07, 1.0, -0.3389), (0.0, -1.0, -1.629e-07, 2.487e-07), (-0.0, 0.0, -0.0, 1.0)))
ob_footleft.location = (-0.1083, -0.0625, 0.08887)
ob_footleft.rotation_euler = (1.571, -0.0, 0.0)
ob_footleft.lineart.crease_threshold = 0.0

# ---- collection membership
col_collection.objects.link(ob_leafback)
col_collection.objects.link(ob_footright)
col_collection.objects.link(ob_body)
col_collection.objects.link(ob_frill)
col_collection.objects.link(ob_head)
col_collection.objects.link(ob_headchild)
col_collection.objects.link(ob_headchild_000)
col_collection.objects.link(ob_headchild_001)
col_collection.objects.link(ob_headchild_002)
col_collection.objects.link(ob_headchild_003)
col_collection.objects.link(ob_headchild_004)
col_collection.objects.link(ob_headchild_005)
col_collection.objects.link(ob_headchild_006)
col_collection.objects.link(ob_headchild_007)
col_collection.objects.link(ob_headchild_008)
col_collection.objects.link(ob_headchild_009)
col_collection.objects.link(ob_armright)
col_collection.objects.link(ob_leglong)
col_collection.objects.link(ob_armleft)
col_collection.objects.link(ob_footmiddle)
col_collection.objects.link(ob_legwide)
col_collection.objects.link(ob_footleft)

# ---- scene / render settings (as saved in the file)
scene.frame_start = 1; scene.frame_end = 250; scene.frame_set(1)
scene.render.engine = 'BLENDER_EEVEE_NEXT'
scene.cycles.use_denoising = False
scene.cycles.samples = 128
scene.cycles.sampling_pattern = 'TABULATED_SOBOL'
scene.cycles.use_adaptive_sampling = False
scene.cycles.use_light_tree = False
scene.view_settings.view_transform = 'Filmic'
bpy.context.view_layer.update()

# ---- added for rendering (the .blend has no active camera and no usable light): camera, sun
cam_auto = bpy.data.cameras.new('AutoCamera')
cam_auto.lens = 50.0
cam_auto.sensor_width = 36.0
cam_auto.clip_end = 1000.0
ob_auto_camera = bpy.data.objects.new('AutoCamera', cam_auto)
scene.collection.objects.link(ob_auto_camera)
ob_auto_camera.location = (1.46009, -1.81687, 1.85567)
ob_auto_camera.rotation_euler = (1.09748, -7.21219e-08, 0.694738)
scene.camera = ob_auto_camera
light_auto_sun = bpy.data.lights.new('AutoSun', 'SUN')
light_auto_sun.energy = 3.0
light_auto_sun.angle = 0.0523599
ob_auto_sun = bpy.data.objects.new('AutoSun', light_auto_sun)
scene.collection.objects.link(ob_auto_sun)
ob_auto_sun.rotation_euler = (0.872665, 0.174533, 0.523599)
bpy.context.view_layer.update()
